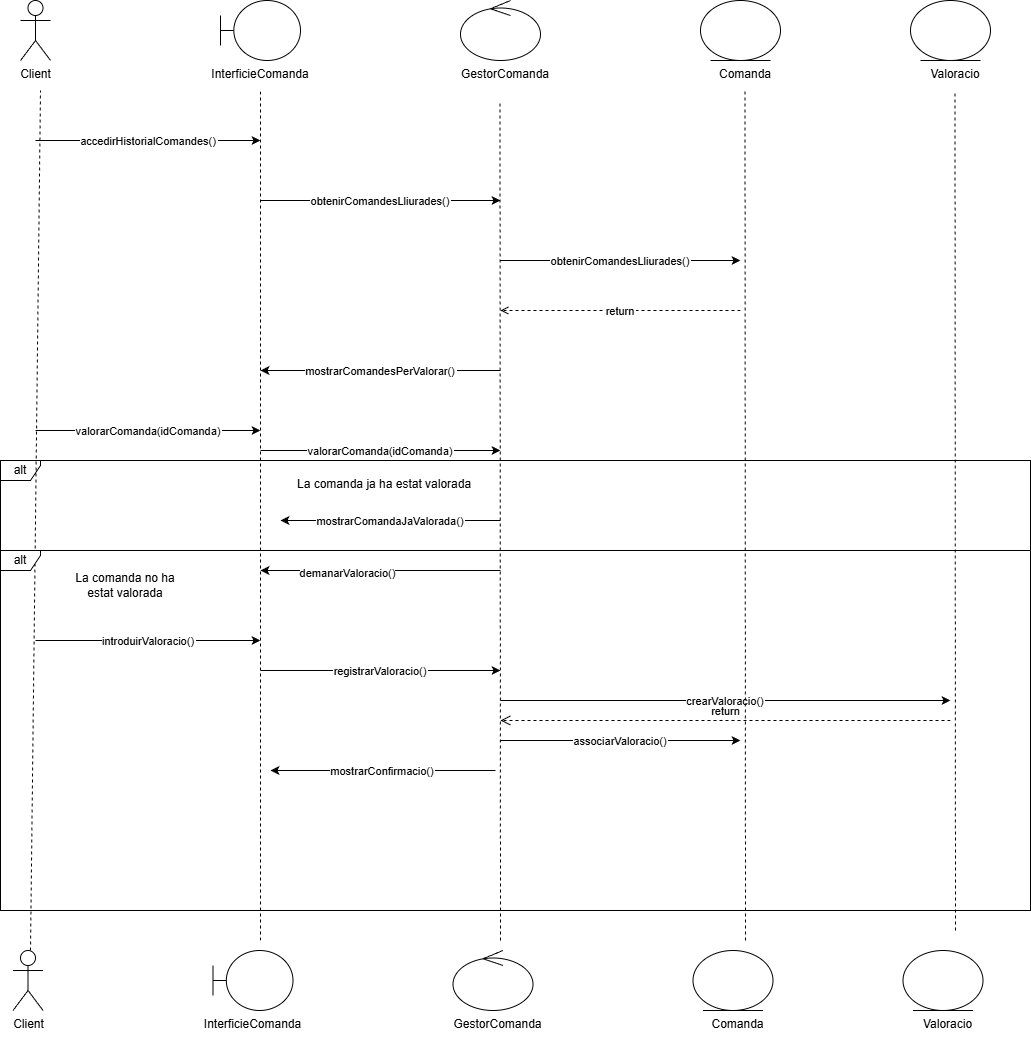

The diagram above was exported from draw.io. Its source (the exported page's mxGraphModel, read from the mxfile embedded in the PNG):
<mxGraphModel dx="1840" dy="1201" grid="1" gridSize="10" guides="1" tooltips="1" connect="1" arrows="1" fold="1" page="1" pageScale="1" pageWidth="827" pageHeight="1169" math="0" shadow="0">
  <root>
    <mxCell id="0" />
    <mxCell id="1" parent="0" />
    <mxCell id="client" parent="1" style="shape=umlActor;verticalLabelPosition=bottom;verticalAlign=top;html=1;" value="Client" vertex="1">
      <mxGeometry height="60" width="30" x="80" y="80" as="geometry" />
    </mxCell>
    <mxCell id="interficie" parent="1" style="shape=umlBoundary;html=1;" vertex="1">
      <mxGeometry height="60" width="80" x="280" y="80" as="geometry" />
    </mxCell>
    <mxCell id="txt1" parent="1" style="text;strokeColor=none;fillColor=none;align=center;" value="InterficieComanda" vertex="1">
      <mxGeometry height="30" width="120" x="260" y="140" as="geometry" />
    </mxCell>
    <mxCell id="gestor" parent="1" style="ellipse;shape=umlControl;html=1;" vertex="1">
      <mxGeometry height="60" width="80" x="520" y="80" as="geometry" />
    </mxCell>
    <mxCell id="txt2" parent="1" style="text;strokeColor=none;fillColor=none;align=center;" value="GestorComanda" vertex="1">
      <mxGeometry height="30" width="120" x="505" y="140" as="geometry" />
    </mxCell>
    <mxCell id="comanda" parent="1" style="ellipse;shape=umlEntity;html=1;" vertex="1">
      <mxGeometry height="60" width="80" x="760" y="80" as="geometry" />
    </mxCell>
    <mxCell id="txt3" parent="1" style="text;strokeColor=none;fillColor=none;align=center;" value="Comanda" vertex="1">
      <mxGeometry height="30" width="100" x="755" y="140" as="geometry" />
    </mxCell>
    <mxCell id="valoracio" parent="1" style="ellipse;shape=umlEntity;html=1;" vertex="1">
      <mxGeometry height="60" width="80" x="970" y="80" as="geometry" />
    </mxCell>
    <mxCell id="txt4" parent="1" style="text;strokeColor=none;fillColor=none;align=center;" value="Valoracio" vertex="1">
      <mxGeometry height="30" width="100" x="965" y="140" as="geometry" />
    </mxCell>
    <mxCell id="m1" edge="1" parent="1" style="endArrow=classic;" value="accedirHistorialComandes()">
      <mxGeometry relative="1" as="geometry">
        <mxPoint x="95" y="220" as="sourcePoint" />
        <mxPoint x="320" y="220" as="targetPoint" />
      </mxGeometry>
    </mxCell>
    <mxCell id="m2" edge="1" parent="1" style="endArrow=classic;" value="obtenirComandesLliurades()">
      <mxGeometry relative="1" as="geometry">
        <mxPoint x="320" y="280" as="sourcePoint" />
        <mxPoint x="560" y="280" as="targetPoint" />
      </mxGeometry>
    </mxCell>
    <mxCell id="m3" edge="1" parent="1" style="endArrow=classic;" value="obtenirComandesLliurades()">
      <mxGeometry relative="1" as="geometry">
        <mxPoint x="560" y="340" as="sourcePoint" />
        <mxPoint x="800" y="340" as="targetPoint" />
      </mxGeometry>
    </mxCell>
    <mxCell id="r1" edge="1" parent="1" style="endArrow=open;dashed=1;" value="return">
      <mxGeometry relative="1" as="geometry">
        <mxPoint x="800" y="390" as="sourcePoint" />
        <mxPoint x="560" y="390" as="targetPoint" />
      </mxGeometry>
    </mxCell>
    <mxCell id="m4" edge="1" parent="1" style="endArrow=classic;" value="mostrarComandesPerValorar()">
      <mxGeometry relative="1" as="geometry">
        <mxPoint x="560" y="450" as="sourcePoint" />
        <mxPoint x="320" y="450" as="targetPoint" />
      </mxGeometry>
    </mxCell>
    <mxCell id="m5" edge="1" parent="1" style="endArrow=classic;" value="valorarComanda(idComanda)">
      <mxGeometry relative="1" as="geometry">
        <mxPoint x="95" y="510" as="sourcePoint" />
        <mxPoint x="320" y="510" as="targetPoint" />
      </mxGeometry>
    </mxCell>
    <mxCell id="m7" edge="1" parent="1" style="endArrow=classic;" value="introduirValoracio()">
      <mxGeometry relative="1" as="geometry">
        <mxPoint x="95" y="720" as="sourcePoint" />
        <mxPoint x="320" y="720" as="targetPoint" />
      </mxGeometry>
    </mxCell>
    <mxCell id="m8" edge="1" parent="1" style="endArrow=classic;" value="registrarValoracio()">
      <mxGeometry relative="1" as="geometry">
        <mxPoint x="320" y="750" as="sourcePoint" />
        <mxPoint x="560" y="750" as="targetPoint" />
      </mxGeometry>
    </mxCell>
    <mxCell id="m9" edge="1" parent="1" style="endArrow=classic;" value="crearValoracio()">
      <mxGeometry relative="1" as="geometry">
        <mxPoint x="560" y="780" as="sourcePoint" />
        <mxPoint x="1010" y="780" as="targetPoint" />
      </mxGeometry>
    </mxCell>
    <mxCell id="m10" edge="1" parent="1" style="endArrow=classic;" value="associarValoracio()">
      <mxGeometry relative="1" as="geometry">
        <mxPoint x="560" y="820" as="sourcePoint" />
        <mxPoint x="800" y="820" as="targetPoint" />
      </mxGeometry>
    </mxCell>
    <mxCell id="m11" edge="1" parent="1" style="endArrow=classic;" value="mostrarConfirmacio()">
      <mxGeometry relative="1" as="geometry">
        <mxPoint x="555" y="850" as="sourcePoint" />
        <mxPoint x="330" y="850" as="targetPoint" />
      </mxGeometry>
    </mxCell>
    <mxCell id="alt" parent="1" style="shape=umlFrame;whiteSpace=wrap;html=1;pointerEvents=0;width=40;height=20;" value="alt" vertex="1">
      <mxGeometry height="90" width="1030" x="60" y="540" as="geometry" />
    </mxCell>
    <mxCell id="txtalt" parent="1" style="text;strokeColor=none;fillColor=none;" value="La comanda ja ha estat valorada" vertex="1">
      <mxGeometry height="30" width="300" x="355" y="550" as="geometry" />
    </mxCell>
    <mxCell id="m12" edge="1" parent="1" style="endArrow=classic;" value="mostrarComandaJaValorada()">
      <mxGeometry relative="1" as="geometry">
        <mxPoint x="560" y="600" as="sourcePoint" />
        <mxPoint x="340" y="600" as="targetPoint" />
      </mxGeometry>
    </mxCell>
    <mxCell id="-q0m3BqyGtNZaYvr_i2_-1" edge="1" parent="1" style="endArrow=none;dashed=1;html=1;rounded=0;" value="">
      <mxGeometry height="50" relative="1" width="50" as="geometry">
        <mxPoint x="90" y="1030" as="sourcePoint" />
        <mxPoint x="100" y="170" as="targetPoint" />
      </mxGeometry>
    </mxCell>
    <mxCell id="-q0m3BqyGtNZaYvr_i2_-2" edge="1" parent="1" style="endArrow=none;dashed=1;html=1;rounded=0;" value="">
      <mxGeometry height="50" relative="1" width="50" as="geometry">
        <mxPoint x="320" y="1020" as="sourcePoint" />
        <mxPoint x="320" y="170" as="targetPoint" />
      </mxGeometry>
    </mxCell>
    <mxCell id="-q0m3BqyGtNZaYvr_i2_-3" edge="1" parent="1" style="endArrow=none;dashed=1;html=1;rounded=0;" value="">
      <mxGeometry height="50" relative="1" width="50" as="geometry">
        <mxPoint x="560" y="1020" as="sourcePoint" />
        <mxPoint x="559.5" y="180" as="targetPoint" />
      </mxGeometry>
    </mxCell>
    <mxCell id="-q0m3BqyGtNZaYvr_i2_-4" edge="1" parent="1" style="endArrow=none;dashed=1;html=1;rounded=0;" value="">
      <mxGeometry height="50" relative="1" width="50" as="geometry">
        <mxPoint x="805" y="1020" as="sourcePoint" />
        <mxPoint x="804.5" y="170" as="targetPoint" />
      </mxGeometry>
    </mxCell>
    <mxCell id="-q0m3BqyGtNZaYvr_i2_-5" edge="1" parent="1" style="endArrow=none;dashed=1;html=1;rounded=0;" value="">
      <mxGeometry height="50" relative="1" width="50" as="geometry">
        <mxPoint x="1015" y="1010" as="sourcePoint" />
        <mxPoint x="1014.5" y="170" as="targetPoint" />
      </mxGeometry>
    </mxCell>
    <mxCell id="-q0m3BqyGtNZaYvr_i2_-6" edge="1" parent="1" style="endArrow=classic;" value="valorarComanda(idComanda)">
      <mxGeometry relative="1" as="geometry">
        <mxPoint x="320" y="530" as="sourcePoint" />
        <mxPoint x="560" y="530" as="targetPoint" />
      </mxGeometry>
    </mxCell>
    <mxCell id="-q0m3BqyGtNZaYvr_i2_-7" edge="1" parent="1" style="endArrow=classic;html=1;rounded=0;" value="">
      <mxGeometry height="50" relative="1" width="50" as="geometry">
        <mxPoint x="560" y="650" as="sourcePoint" />
        <mxPoint x="320" y="650" as="targetPoint" />
      </mxGeometry>
    </mxCell>
    <mxCell id="-q0m3BqyGtNZaYvr_i2_-8" connectable="0" parent="-q0m3BqyGtNZaYvr_i2_-7" style="edgeLabel;html=1;align=center;verticalAlign=middle;resizable=0;points=[];" value="demanarValoracio()" vertex="1">
      <mxGeometry relative="1" x="0.2819" y="2" as="geometry">
        <mxPoint as="offset" />
      </mxGeometry>
    </mxCell>
    <mxCell id="-q0m3BqyGtNZaYvr_i2_-9" edge="1" parent="1" style="html=1;verticalAlign=bottom;endArrow=open;dashed=1;endSize=8;curved=0;rounded=0;" value="return">
      <mxGeometry relative="1" as="geometry">
        <mxPoint x="1010" y="800" as="sourcePoint" />
        <mxPoint x="560" y="800" as="targetPoint" />
      </mxGeometry>
    </mxCell>
    <mxCell id="-q0m3BqyGtNZaYvr_i2_-10" parent="1" style="shape=umlFrame;whiteSpace=wrap;html=1;pointerEvents=0;width=40;height=20;" value="alt" vertex="1">
      <mxGeometry height="360" width="1030" x="60" y="630" as="geometry" />
    </mxCell>
    <mxCell id="-q0m3BqyGtNZaYvr_i2_-11" parent="1" style="text;html=1;whiteSpace=wrap;strokeColor=none;fillColor=none;align=center;verticalAlign=middle;rounded=0;" value="La comanda no ha estat valorada" vertex="1">
      <mxGeometry height="30" width="130" x="120" y="650" as="geometry" />
    </mxCell>
    <mxCell id="-q0m3BqyGtNZaYvr_i2_-12" parent="1" style="shape=umlActor;verticalLabelPosition=bottom;verticalAlign=top;html=1;" value="Client" vertex="1">
      <mxGeometry height="60" width="30" x="72.5" y="1030" as="geometry" />
    </mxCell>
    <mxCell id="-q0m3BqyGtNZaYvr_i2_-13" parent="1" style="shape=umlBoundary;html=1;" vertex="1">
      <mxGeometry height="60" width="80" x="272.5" y="1030" as="geometry" />
    </mxCell>
    <mxCell id="-q0m3BqyGtNZaYvr_i2_-14" parent="1" style="text;strokeColor=none;fillColor=none;align=center;" value="InterficieComanda" vertex="1">
      <mxGeometry height="30" width="120" x="252.5" y="1090" as="geometry" />
    </mxCell>
    <mxCell id="-q0m3BqyGtNZaYvr_i2_-15" parent="1" style="ellipse;shape=umlControl;html=1;" vertex="1">
      <mxGeometry height="60" width="80" x="512.5" y="1030" as="geometry" />
    </mxCell>
    <mxCell id="-q0m3BqyGtNZaYvr_i2_-16" parent="1" style="text;strokeColor=none;fillColor=none;align=center;" value="GestorComanda" vertex="1">
      <mxGeometry height="30" width="120" x="497.5" y="1090" as="geometry" />
    </mxCell>
    <mxCell id="-q0m3BqyGtNZaYvr_i2_-17" parent="1" style="ellipse;shape=umlEntity;html=1;" vertex="1">
      <mxGeometry height="60" width="80" x="752.5" y="1030" as="geometry" />
    </mxCell>
    <mxCell id="-q0m3BqyGtNZaYvr_i2_-18" parent="1" style="text;strokeColor=none;fillColor=none;align=center;" value="Comanda" vertex="1">
      <mxGeometry height="30" width="100" x="747.5" y="1090" as="geometry" />
    </mxCell>
    <mxCell id="-q0m3BqyGtNZaYvr_i2_-19" parent="1" style="ellipse;shape=umlEntity;html=1;" vertex="1">
      <mxGeometry height="60" width="80" x="962.5" y="1030" as="geometry" />
    </mxCell>
    <mxCell id="-q0m3BqyGtNZaYvr_i2_-20" parent="1" style="text;strokeColor=none;fillColor=none;align=center;" value="Valoracio" vertex="1">
      <mxGeometry height="30" width="100" x="957.5" y="1090" as="geometry" />
    </mxCell>
  </root>
</mxGraphModel>